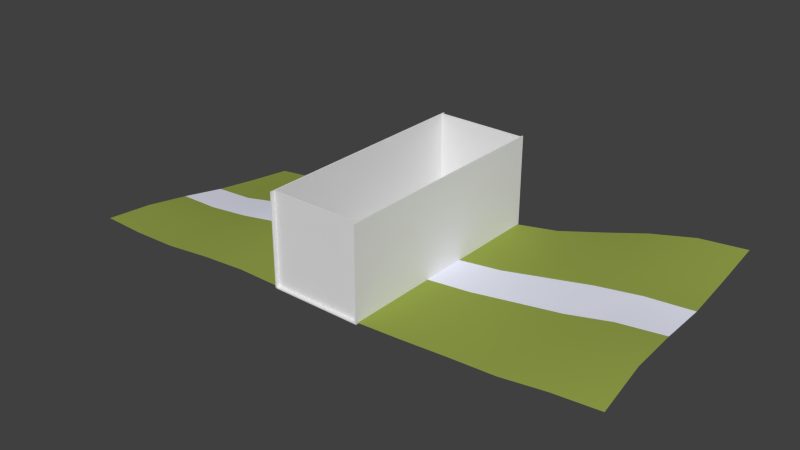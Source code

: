 # Source: ground.blend  (saved by Blender 2.73.0; exported with 4.5.12 LTS)
import bpy
from mathutils import Matrix  # noqa: F401  (used for matrix-valued properties, if any)

bpy.ops.wm.read_factory_settings(use_empty=True)
scene = bpy.context.scene
scene.name = 'Scene'

# ---- collections
col_collection_1 = bpy.data.collections.new('Collection 1'); scene.collection.children.link(col_collection_1)

# ---- materials (node trees are filled in below, after node groups)
mat_grass = bpy.data.materials.new('grass')
mat_grass.alpha_threshold = 0.0
mat_grass.use_transparent_shadow = False
mat_grass.diffuse_color = (0.3137, 0.3844, 0.07352, 1.0)
mat_grass.roughness = 0.5
mat_grass.specular_intensity = 0.0
mat_asphalt = bpy.data.materials.new('asphalt')
mat_asphalt.alpha_threshold = 0.0
mat_asphalt.use_transparent_shadow = False
mat_asphalt.diffuse_color = (0.855, 0.8709, 1.0, 1.0)
mat_asphalt.roughness = 0.5
mat_asphalt.specular_intensity = 0.04762

# ---- material node trees

# ---- world
world_world = bpy.data.worlds.new('World'); scene.world = world_world
world_world.color = (0.05088, 0.05088, 0.05088)
world_world.use_sun_shadow = False
world_world.sun_shadow_jitter_overblur = 0.0
world_world.cycles.sampling_method = 'MANUAL'
world_world.cycles.sample_map_resolution = 256

# ---- meshes
me_cube_005 = bpy.data.meshes.new('Cube.005')
me_cube_005.from_pydata([(-100.0, -100.0, -100.0), (-100.0, 100.0, -100.0), (100.0, 100.0, -100.0), (100.0, -100.0, -100.0), (-100.0, -100.0, 100.0), (-100.0, 100.0, 100.0), (100.0, 100.0, 100.0), (100.0, -100.0, 100.0)], [], [(4, 5, 1, 0), (5, 6, 2, 1), (6, 7, 3, 2), (7, 4, 0, 3), (0, 1, 2, 3), (7, 6, 5, 4)])
me_cube_005.use_remesh_preserve_volume = False
me_cube_005.use_remesh_preserve_attributes = False
me_cube_005.use_mirror_vertex_groups = False
me_cube_005.update()
me_cube_004 = bpy.data.meshes.new('Cube.004')
me_cube_004.from_pydata([(-100.0, -100.0, -100.0), (-100.0, 100.0, -100.0), (100.0, 100.0, -100.0), (100.0, -100.0, -100.0), (-100.0, -100.0, 100.0), (-100.0, 100.0, 100.0), (100.0, 100.0, 100.0), (100.0, -100.0, 100.0)], [], [(4, 5, 1, 0), (5, 6, 2, 1), (6, 7, 3, 2), (7, 4, 0, 3), (0, 1, 2, 3), (7, 6, 5, 4)])
me_cube_004.use_remesh_preserve_volume = False
me_cube_004.use_remesh_preserve_attributes = False
me_cube_004.use_mirror_vertex_groups = False
me_cube_004.update()
me_cube_003 = bpy.data.meshes.new('Cube.003')
me_cube_003.from_pydata([(-100.0, -100.0, -100.0), (-100.0, 100.0, -100.0), (100.0, 100.0, -100.0), (100.0, -100.0, -100.0), (-100.0, -100.0, 100.0), (-100.0, 100.0, 100.0), (100.0, 100.0, 100.0), (100.0, -100.0, 100.0)], [], [(4, 5, 1, 0), (5, 6, 2, 1), (6, 7, 3, 2), (7, 4, 0, 3), (0, 1, 2, 3), (7, 6, 5, 4)])
me_cube_003.use_remesh_preserve_volume = False
me_cube_003.use_remesh_preserve_attributes = False
me_cube_003.use_mirror_vertex_groups = False
me_cube_003.update()
me_cube_002 = bpy.data.meshes.new('Cube.002')
me_cube_002.from_pydata([(-100.0, -100.0, -100.0), (-100.0, 100.0, -100.0), (100.0, 100.0, -100.0), (100.0, -100.0, -100.0), (-100.0, -100.0, 100.0), (-100.0, 100.0, 100.0), (100.0, 100.0, 100.0), (100.0, -100.0, 100.0)], [], [(4, 5, 1, 0), (5, 6, 2, 1), (6, 7, 3, 2), (7, 4, 0, 3), (0, 1, 2, 3), (7, 6, 5, 4)])
me_cube_002.use_remesh_preserve_volume = False
me_cube_002.use_remesh_preserve_attributes = False
me_cube_002.use_mirror_vertex_groups = False
me_cube_002.update()
me_cube_001 = bpy.data.meshes.new('Cube.001')
me_cube_001.from_pydata([(-100.0, -100.0, -100.0), (-100.0, 100.0, -100.0), (100.0, 100.0, -100.0), (100.0, -100.0, -100.0), (-100.0, -100.0, 100.0), (-100.0, 100.0, 100.0), (100.0, 100.0, 100.0), (100.0, -100.0, 100.0)], [], [(4, 5, 1, 0), (5, 6, 2, 1), (6, 7, 3, 2), (7, 4, 0, 3), (0, 1, 2, 3), (7, 6, 5, 4)])
me_cube_001.use_remesh_preserve_volume = False
me_cube_001.use_remesh_preserve_attributes = False
me_cube_001.use_mirror_vertex_groups = False
me_cube_001.update()
me_plane_005 = bpy.data.meshes.new('Plane.005')
me_plane_005.from_pydata([(-1.229e+04, -4973.0, -462.1), (-1.024e+04, -5067.0, -431.3), (-1.217e+04, -2984.0, -547.1), (-1.015e+04, -3074.0, -505.2), (-1.206e+04, -994.6, -807.9), (-9954.0, 912.2, -950.0), (-1.194e+04, 994.6, -1127.0), (-1.183e+04, 2984.0, -1342.0), (-1.171e+04, 4973.0, -1515.0), (-9760.0, 4898.0, -1250.0), (-1.005e+04, -1081.0, -706.0), (-8029.0, -1089.0, -466.5), (-7974.0, 909.3, -549.4), (-9857.0, 2905.0, -1108.0), (-8138.0, -5087.0, -343.4), (-6036.0, -5040.0, -130.3), (-8083.0, -3088.0, -381.5), (-5993.0, 961.9, -148.9), (-7920.0, 2908.0, -621.9), (-5979.0, 2963.0, -162.1), (-7865.0, 4906.0, -698.9), (-5964.0, 4964.0, -179.5), (-4000.0, -5000.0, 0.0), (-6022.0, -3040.0, -133.5), (-4000.0, -1000.0, 0.0), (-6007.0, -1039.0, -139.5), (-4000.0, 5000.0, 0.0), (-4000.0, -3000.0, 0.0), (-4000.0, 1000.0, 0.0), (-2000.0, 1000.0, 2.63), (-4000.0, 3000.0, 0.0), (-2000.0, -5000.0, 2.63), (-0.0009766, -5000.0, 2.63), (-2000.0, -3000.0, 2.63), (-2000.0, -1000.0, 2.63), (-0.0009766, 1000.0, 2.63), (-2000.0, 3000.0, 2.63), (-2000.0, 5000.0, 2.63), (-0.0009766, -3000.0, 2.63), (2000.0, -3000.0, 2.63), (2000.0, -1000.0, 2.63), (-0.0009766, -1000.0, 2.63), (2000.0, 1000.0, 2.63), (-0.0009766, 3000.0, 2.63), (-0.0009766, 5000.0, 2.63), (2000.0, -5000.0, 2.63), (4000.0, -957.0, 180.4), (4000.0, 1043.0, 229.8), (2000.0, 3000.0, 2.63), (2000.0, 5000.0, 2.63), (4000.0, 5042.0, 331.4), (4000.0, -4956.0, 85.44), (6000.0, -4885.0, 176.8), (6000.0, -2889.0, 319.7), (4000.0, -2957.0, 132.3), (6000.0, 1101.0, 610.1), (4000.0, 3042.0, 280.2), (6000.0, 5092.0, 906.0), (6000.0, -894.0, 464.2), (8000.0, 1095.0, 1027.0), (8000.0, 3079.0, 1283.0), (6000.0, 3097.0, 757.4), (8000.0, -4858.0, 273.6), (1e+04, -4884.0, 583.7), (8000.0, -2873.0, 568.1), (8000.0, -889.3, 780.4), (1e+04, 2997.0, 1711.0), (8000.0, 5063.0, 1540.0), (1e+04, 4967.0, 2056.0), (1.2e+04, -4908.0, 782.4), (1e+04, -2914.0, 1096.0), (1.2e+04, -2945.0, 1413.0), (1e+04, -943.7, 1268.0), (1.2e+04, -981.6, 1546.0), (1e+04, 1026.0, 1376.0), (1.2e+04, 981.6, 1561.0), (1.2e+04, 2945.0, 1890.0), (1.2e+04, 4908.0, 2271.0)], [], [(0, 1, 3, 2), (18, 19, 21, 20), (2, 3, 10, 4), (4, 10, 5, 6), (6, 5, 13, 7), (7, 13, 9, 8), (1, 14, 16, 3), (3, 16, 11, 10), (10, 11, 12, 5), (5, 12, 18, 13), (13, 18, 20, 9), (14, 15, 23, 16), (16, 23, 25, 11), (11, 25, 17, 12), (12, 17, 19, 18), (15, 22, 27, 23), (23, 27, 24, 25), (25, 24, 28, 17), (17, 28, 30, 19), (19, 30, 26, 21), (22, 31, 33, 27), (27, 33, 34, 24), (24, 34, 29, 28), (28, 29, 36, 30), (30, 36, 37, 26), (31, 32, 38, 33), (33, 38, 41, 34), (34, 41, 35, 29), (29, 35, 43, 36), (36, 43, 44, 37), (32, 45, 39, 38), (38, 39, 40, 41), (41, 40, 42, 35), (35, 42, 48, 43), (43, 48, 49, 44), (45, 51, 54, 39), (39, 54, 46, 40), (40, 46, 47, 42), (42, 47, 56, 48), (48, 56, 50, 49), (51, 52, 53, 54), (54, 53, 58, 46), (46, 58, 55, 47), (47, 55, 61, 56), (56, 61, 57, 50), (52, 62, 64, 53), (53, 64, 65, 58), (58, 65, 59, 55), (55, 59, 60, 61), (61, 60, 67, 57), (62, 63, 70, 64), (64, 70, 72, 65), (65, 72, 74, 59), (59, 74, 66, 60), (60, 66, 68, 67), (63, 69, 71, 70), (70, 71, 73, 72), (72, 73, 75, 74), (74, 75, 76, 66), (66, 76, 77, 68)])
me_plane_005.polygons.foreach_set('use_smooth', [True] * 60)
me_plane_005.polygons.foreach_set('material_index', [0, 0, 0, 1, 0, 0, 0, 0, 1, 0, 0, 0, 0, 1, 0, 0, 0, 1, 0, 0, 0, 0, 1, 0, 0, 0, 0, 1, 0, 0, 0, 0, 1, 0, 0, 0, 0, 1, 0, 0, 0, 0, 1, 0, 0, 0, 0, 1, 0, 0, 0, 0, 1, 0, 0, 0, 0, 1, 0, 0])
me_plane_005.materials.append(mat_grass)
me_plane_005.materials.append(mat_asphalt)
me_plane_005.use_remesh_preserve_volume = False
me_plane_005.use_remesh_preserve_attributes = False
me_plane_005.use_mirror_vertex_groups = False
me_plane_005.update()

# ---- objects
ob_ubx_ground_05 = bpy.data.objects.new('UBX_ground_05', me_cube_005)
ob_ubx_ground_04 = bpy.data.objects.new('UBX_ground_04', me_cube_004)
ob_ubx_ground_03 = bpy.data.objects.new('UBX_ground_03', me_cube_003)
ob_ubx_ground_02 = bpy.data.objects.new('UBX_ground_02', me_cube_002)
ob_ubx_ground_01 = bpy.data.objects.new('UBX_ground_01', me_cube_001)
ob_ground = bpy.data.objects.new('ground', me_plane_005)

# ---- transforms, parenting, visibility, modifiers, constraints
ob_ubx_ground_05.location = (30.85, -4909.0, 1964.0)
ob_ubx_ground_05.rotation_euler = (1.571, 1.571, 0.0)
ob_ubx_ground_05.scale = (20.05, 20.08, 0.2641)
ob_ubx_ground_05.lineart.crease_threshold = 0.0
ob_ubx_ground_04.location = (30.85, 4963.0, 1964.0)
ob_ubx_ground_04.rotation_euler = (1.571, 1.571, 0.0)
ob_ubx_ground_04.scale = (20.05, 20.08, 0.2641)
ob_ubx_ground_04.lineart.crease_threshold = 0.0
ob_ubx_ground_03.location = (-1970.0, -0.000265, 1964.0)
ob_ubx_ground_03.rotation_euler = (-0.0, 1.571, 0.0)
ob_ubx_ground_03.scale = (20.05, 50.89, 0.2641)
ob_ubx_ground_03.lineart.crease_threshold = 0.0
ob_ubx_ground_02.location = (2031.0, -0.000265, 1964.0)
ob_ubx_ground_02.rotation_euler = (-0.0, 1.571, 0.0)
ob_ubx_ground_02.scale = (20.05, 50.89, 0.2641)
ob_ubx_ground_02.lineart.crease_threshold = 0.0
ob_ubx_ground_01.location = (0.0, 0.0, -13.96)
ob_ubx_ground_01.scale = (20.05, 50.89, 0.2641)
ob_ubx_ground_01.lineart.crease_threshold = 0.0
ob_ground.location = (0.0, 0.0, 0.0)
ob_ground.lineart.crease_threshold = 0.0

# ---- collection membership
col_collection_1.objects.link(ob_ubx_ground_05)
col_collection_1.objects.link(ob_ubx_ground_04)
col_collection_1.objects.link(ob_ubx_ground_03)
col_collection_1.objects.link(ob_ubx_ground_02)
col_collection_1.objects.link(ob_ubx_ground_01)
col_collection_1.objects.link(ob_ground)

# ---- scene / render settings (as saved in the file)
scene.frame_start = 1; scene.frame_end = 250; scene.frame_set(1)
scene.render.engine = 'BLENDER_EEVEE_NEXT'
scene.render.resolution_percentage = 50
scene.render.dither_intensity = 0.0
scene.cycles.use_denoising = False
scene.cycles.samples = 10
scene.cycles.sampling_pattern = 'TABULATED_SOBOL'
scene.cycles.light_sampling_threshold = 0.0
scene.cycles.use_adaptive_sampling = False
scene.cycles.use_light_tree = False
scene.cycles.blur_glossy = 0.0
scene.cycles.pixel_filter_type = 'GAUSSIAN'
scene.cycles.sample_clamp_indirect = 0.0
scene.view_settings.view_transform = 'Standard'
scene.unit_settings.scale_length = 0.01
bpy.context.view_layer.update()

# ---- added for rendering (the .blend has no active camera and no usable light): camera, sun
cam_auto = bpy.data.cameras.new('AutoCamera')
cam_auto.lens = 50.0
cam_auto.sensor_width = 36.0
cam_auto.clip_end = 436825.0
ob_auto_camera = bpy.data.objects.new('AutoCamera', cam_auto)
scene.collection.objects.link(ob_auto_camera)
ob_auto_camera.location = (24745.5, -29866.8, 21139.6)
ob_auto_camera.rotation_euler = (1.09748, -7.21219e-08, 0.694738)
scene.camera = ob_auto_camera
light_auto_sun = bpy.data.lights.new('AutoSun', 'SUN')
light_auto_sun.energy = 3.0
light_auto_sun.angle = 0.0523599
ob_auto_sun = bpy.data.objects.new('AutoSun', light_auto_sun)
scene.collection.objects.link(ob_auto_sun)
ob_auto_sun.rotation_euler = (0.872665, 0.174533, 0.523599)
bpy.context.view_layer.update()
